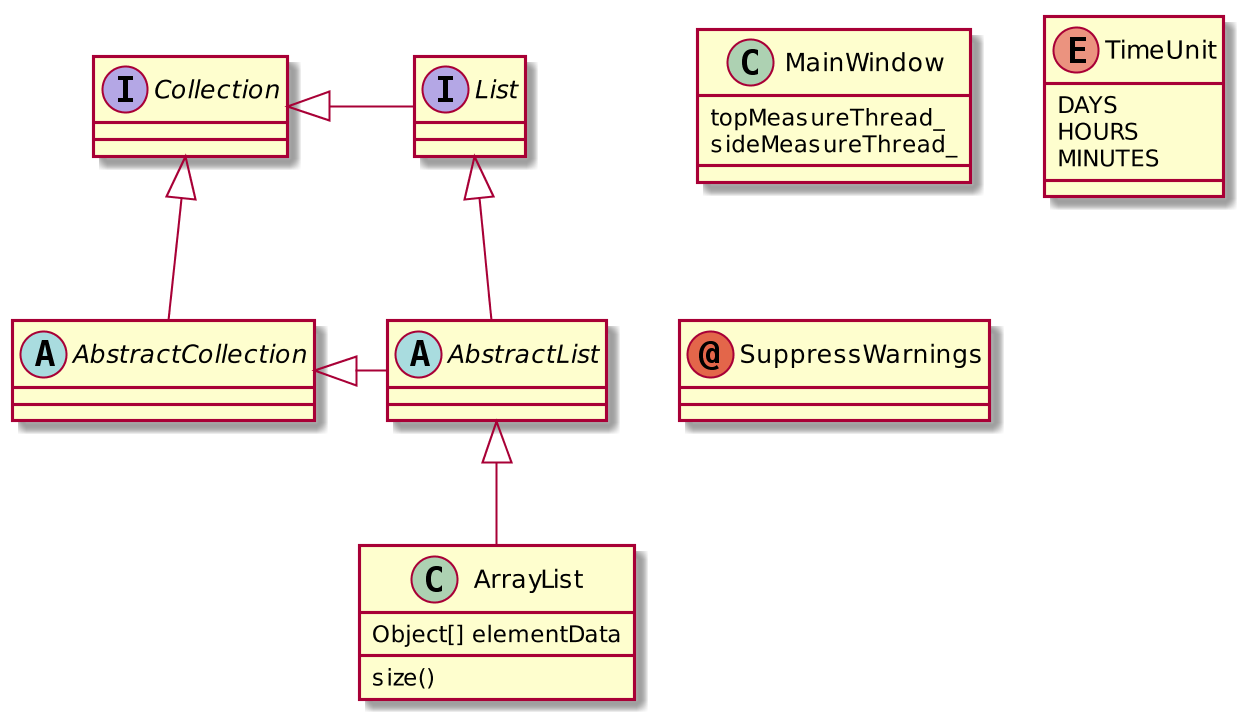

The diagram above was rendered by PlantUML. Its source (embedded in the PNG):
@startuml
skinparam dpi 200

abstract class AbstractList
abstract AbstractCollection
interface List
interface Collection

List <|-- AbstractList
Collection <|-- AbstractCollection

Collection <|- List
AbstractCollection <|- AbstractList
AbstractList <|-- ArrayList

class ArrayList {
  Object[] elementData
  size()
}

class MainWindow {
  topMeasureThread_
  sideMeasureThread_

}






enum TimeUnit {
  DAYS
  HOURS
  MINUTES
}

annotation SuppressWarnings
@enduml